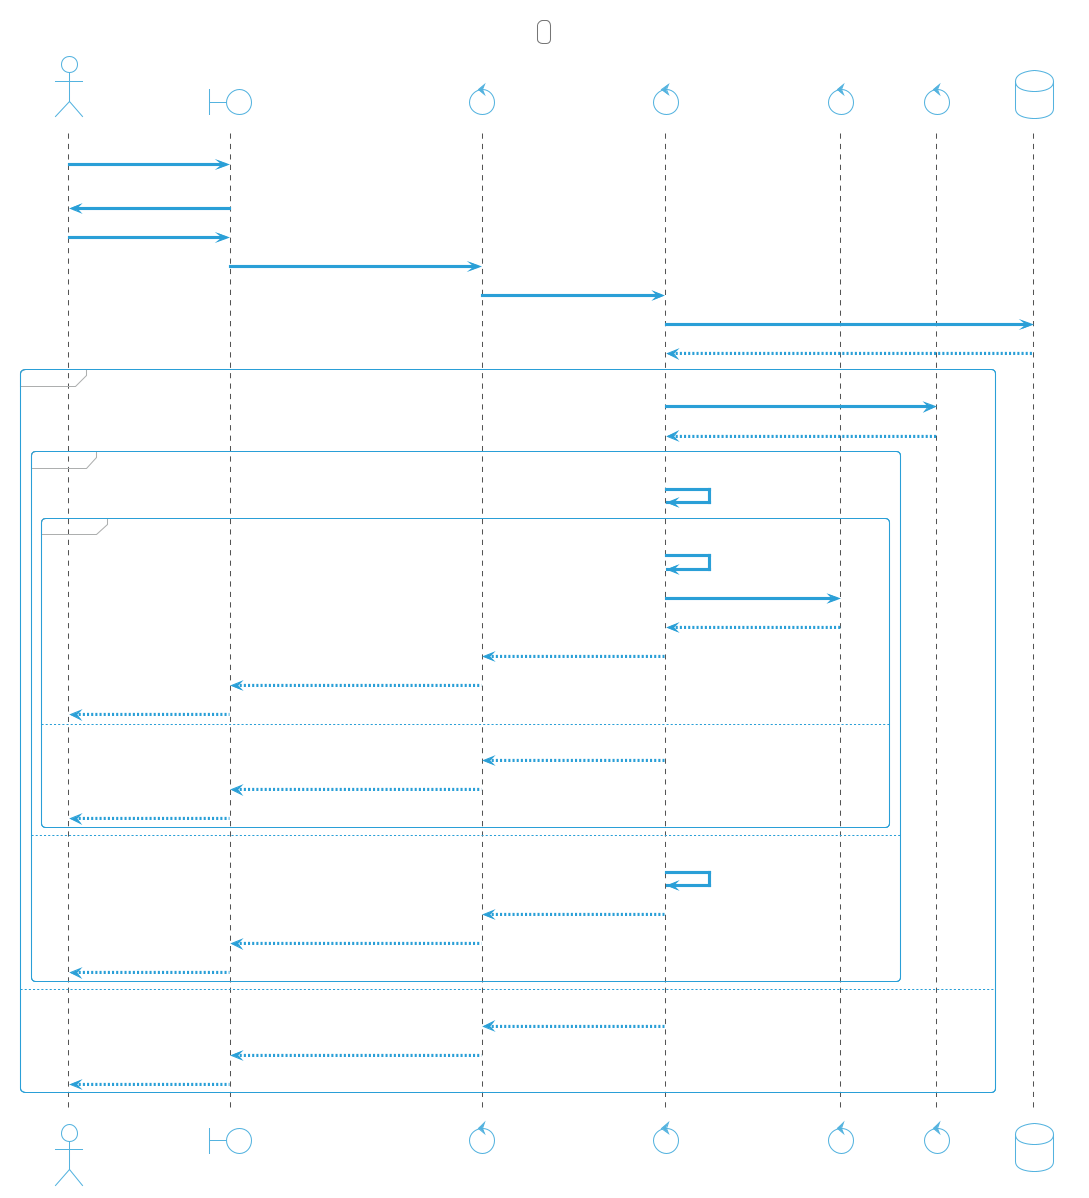

The diagram above was rendered by PlantUML. Its source (embedded in the PNG):
@startuml
!theme cyborg-outline
title AUTH.RF001 - Login de Usuário

actor User

boundary Frontend
control AuthResolver
control AuthService
control JWTService
control BCryptService
database PostgreSQL

User -> Frontend : Acessa tela de login

Frontend -> User : Exibe formulário\n(username,password)

User -> Frontend : Preenche credenciais

Frontend -> AuthResolver : mutation login(username,password)

AuthResolver -> AuthService : authenticate(credentials)

AuthService -> PostgreSQL : buscarUsuario(username)

PostgreSQL --> AuthService : dadosUsuario

alt Usuário encontrado

    AuthService -> BCryptService : validarSenha(password, hash)

    BCryptService --> AuthService : resultado

    alt Senha válida

        AuthService -> AuthService : verificarContaAtiva()

        alt Conta ativa

            AuthService -> AuthService : resetarTentativasFalhas()

            AuthService -> JWTService : gerarToken(userId,role)

            JWTService --> AuthService : JWT(24h)

            AuthService --> AuthResolver : token + userData

            AuthResolver --> Frontend : Login OK

            Frontend --> User : Dashboard + Token

        else Conta bloqueada/inativa

            AuthService --> AuthResolver : Erro Conta Inativa

            AuthResolver --> Frontend : HTTP 403

            Frontend --> User : Acesso negado

        end

    else Senha inválida

        AuthService -> AuthService : incrementarTentativas()

        AuthService --> AuthResolver : Erro autenticação

        AuthResolver --> Frontend : HTTP 401

        Frontend --> User : Credenciais inválidas

    end

else Usuário inexistente

    AuthService --> AuthResolver : Usuário não encontrado

    AuthResolver --> Frontend : HTTP 401

    Frontend --> User : Login inválido

end
@enduml